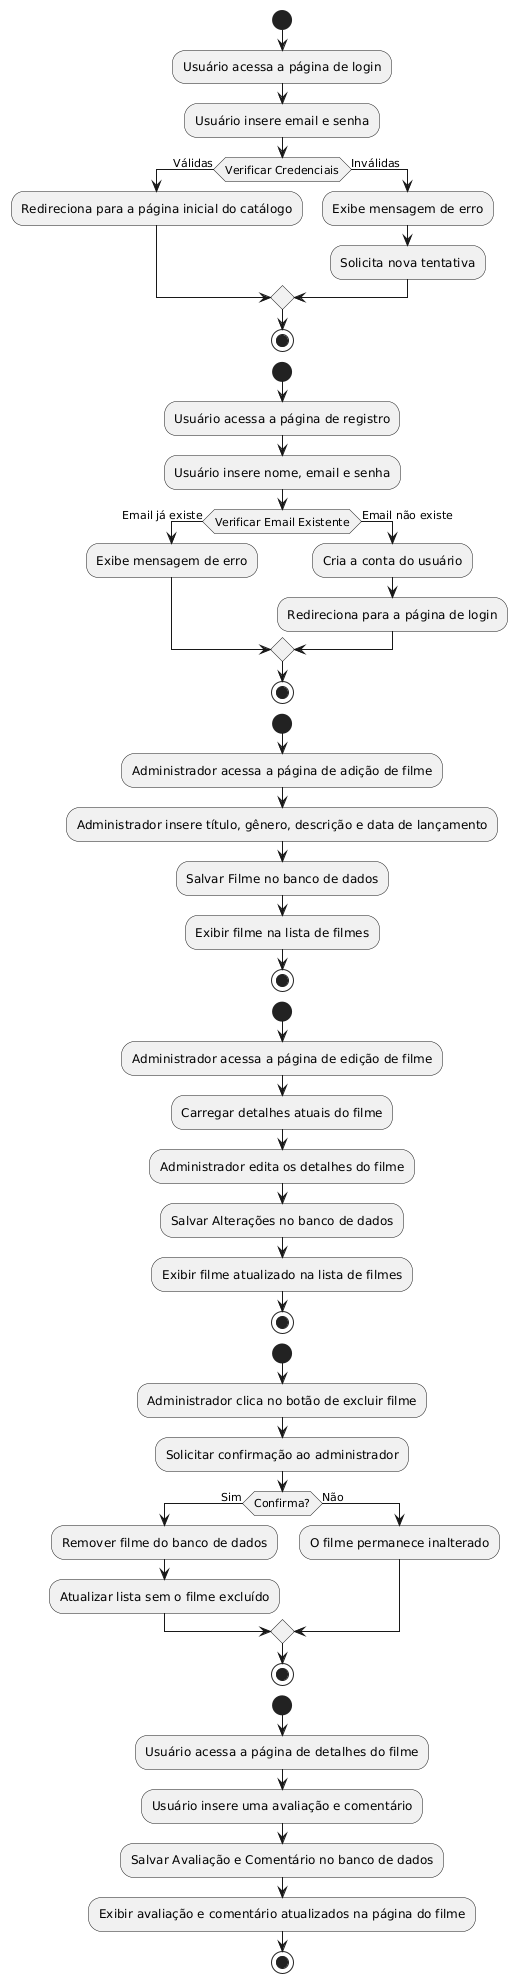

The diagram above was rendered by PlantUML. Its source (embedded in the PNG):
@startuml
' Fluxo de Login
start
:Usuário acessa a página de login;
:Usuário insere email e senha;
if (Verificar Credenciais) then (Válidas)
  :Redireciona para a página inicial do catálogo;
else (Inválidas)
  :Exibe mensagem de erro;
  :Solicita nova tentativa;
endif
stop

' Fluxo de Registro
start
:Usuário acessa a página de registro;
:Usuário insere nome, email e senha;
if (Verificar Email Existente) then (Email já existe)
  :Exibe mensagem de erro;
else (Email não existe)
  :Cria a conta do usuário;
  :Redireciona para a página de login;
endif
stop

' Fluxo de Adição de Filme
start
:Administrador acessa a página de adição de filme;
:Administrador insere título, gênero, descrição e data de lançamento;
:Salvar Filme no banco de dados;
:Exibir filme na lista de filmes;
stop

' Fluxo de Edição de Filme
start
:Administrador acessa a página de edição de filme;
:Carregar detalhes atuais do filme;
:Administrador edita os detalhes do filme;
:Salvar Alterações no banco de dados;
:Exibir filme atualizado na lista de filmes;
stop

' Fluxo de Exclusão de Filme
start
:Administrador clica no botão de excluir filme;
:Solicitar confirmação ao administrador;
if (Confirma?) then (Sim)
  :Remover filme do banco de dados;
  :Atualizar lista sem o filme excluído;
else (Não)
  :O filme permanece inalterado;
endif
stop

' Fluxo de Avaliação de Filme
start
:Usuário acessa a página de detalhes do filme;
:Usuário insere uma avaliação e comentário;
:Salvar Avaliação e Comentário no banco de dados;
:Exibir avaliação e comentário atualizados na página do filme;
stop
@enduml